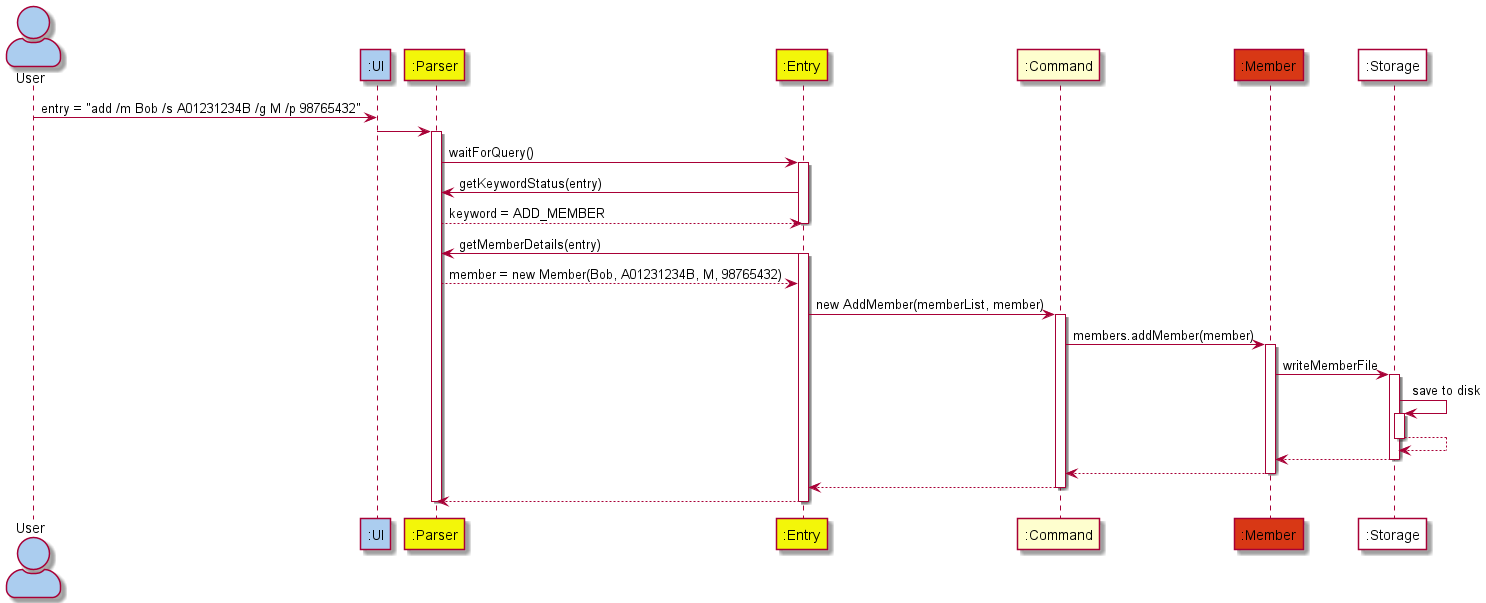

The diagram above was rendered by PlantUML. Its source (embedded in the PNG):
@startuml
'https://plantuml.com/sequence-diagram
skinparam actorStyle awesome
Actor User as user #abcdef
Participant ":UI" as ui #abcdef
Participant ":Parser" as parser #f3f609
Participant ":Entry" as entry #f3f609
Participant ":Command" as command
Participant ":Member" as member #d83815
Participant ":Storage" as storage #ffffff

user -> ui : entry = "add /m Bob /s A01231234B /g M /p 98765432"

ui -> parser
activate parser

parser -> entry : waitForQuery()
activate entry

entry -> parser : getKeywordStatus(entry)

parser --> entry : keyword = ADD_MEMBER
deactivate entry

entry -> parser : getMemberDetails(entry)
activate entry
parser --> entry : member = new Member(Bob, A01231234B, M, 98765432)

entry -> command : new AddMember(memberList, member)
activate command

command -> member : members.addMember(member)
activate member

member -> storage : writeMemberFile
activate storage

storage -> storage : save to disk
activate storage

storage --> storage
deactivate storage

storage --> member
deactivate storage

member --> command
deactivate member

command --> entry
deactivate command

entry --> parser
deactivate entry

deactivate parser
@enduml